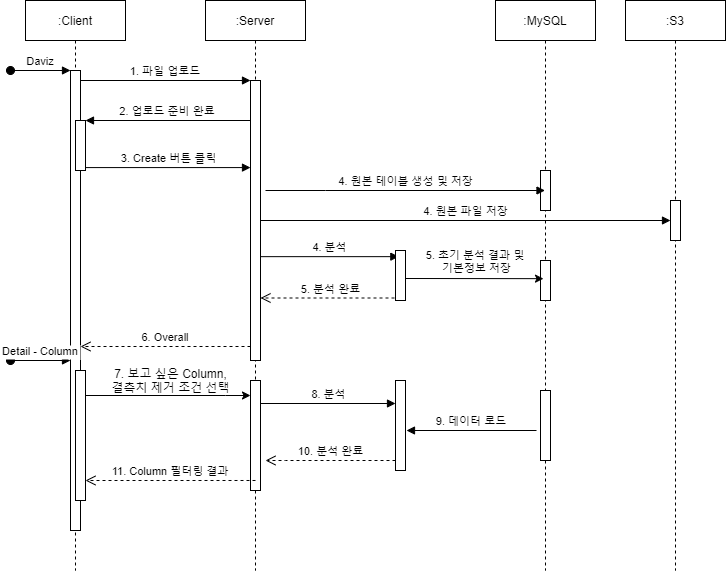

The diagram above was exported from draw.io. Its source (the exported page's mxGraphModel, read from the mxfile embedded in the PNG):
<mxGraphModel dx="782" dy="436" grid="1" gridSize="10" guides="1" tooltips="1" connect="1" arrows="1" fold="1" page="1" pageScale="1" pageWidth="850" pageHeight="1100" math="0" shadow="0">
  <root>
    <mxCell id="0" />
    <mxCell id="1" parent="0" />
    <mxCell id="5mIH4APAypsh5DN4l-Aj-2" value="" style="html=1;points=[];perimeter=orthogonalPerimeter;" parent="1" vertex="1">
      <mxGeometry x="490" y="460" width="10" height="90" as="geometry" />
    </mxCell>
    <mxCell id="3nuBFxr9cyL0pnOWT2aG-1" value=":Client" style="shape=umlLifeline;perimeter=lifelinePerimeter;container=1;collapsible=0;recursiveResize=0;rounded=0;shadow=0;strokeWidth=1;" parent="1" vertex="1">
      <mxGeometry x="120" y="80" width="100" height="570" as="geometry" />
    </mxCell>
    <mxCell id="3nuBFxr9cyL0pnOWT2aG-2" value="" style="points=[];perimeter=orthogonalPerimeter;rounded=0;shadow=0;strokeWidth=1;" parent="3nuBFxr9cyL0pnOWT2aG-1" vertex="1">
      <mxGeometry x="45" y="70" width="10" height="460" as="geometry" />
    </mxCell>
    <mxCell id="3nuBFxr9cyL0pnOWT2aG-3" value="Daviz" style="verticalAlign=bottom;startArrow=oval;endArrow=block;startSize=8;shadow=0;strokeWidth=1;" parent="3nuBFxr9cyL0pnOWT2aG-1" target="3nuBFxr9cyL0pnOWT2aG-2" edge="1">
      <mxGeometry relative="1" as="geometry">
        <mxPoint x="-15" y="70" as="sourcePoint" />
      </mxGeometry>
    </mxCell>
    <mxCell id="3nuBFxr9cyL0pnOWT2aG-4" value="" style="points=[];perimeter=orthogonalPerimeter;rounded=0;shadow=0;strokeWidth=1;" parent="3nuBFxr9cyL0pnOWT2aG-1" vertex="1">
      <mxGeometry x="50" y="120" width="10" height="50" as="geometry" />
    </mxCell>
    <mxCell id="12BvvMJiB_7aYqjO16qx-36" value="" style="points=[];perimeter=orthogonalPerimeter;rounded=0;shadow=0;strokeWidth=1;" parent="3nuBFxr9cyL0pnOWT2aG-1" vertex="1">
      <mxGeometry x="50" y="370" width="10" height="130" as="geometry" />
    </mxCell>
    <mxCell id="12BvvMJiB_7aYqjO16qx-46" value="Detail - Column" style="verticalAlign=bottom;startArrow=oval;endArrow=block;startSize=8;shadow=0;strokeWidth=1;" parent="3nuBFxr9cyL0pnOWT2aG-1" edge="1">
      <mxGeometry relative="1" as="geometry">
        <mxPoint x="-15" y="360" as="sourcePoint" />
        <mxPoint x="45" y="360" as="targetPoint" />
      </mxGeometry>
    </mxCell>
    <mxCell id="3nuBFxr9cyL0pnOWT2aG-5" value=":Server" style="shape=umlLifeline;perimeter=lifelinePerimeter;container=1;collapsible=0;recursiveResize=0;rounded=0;shadow=0;strokeWidth=1;" parent="1" vertex="1">
      <mxGeometry x="300" y="80" width="100" height="570" as="geometry" />
    </mxCell>
    <mxCell id="3nuBFxr9cyL0pnOWT2aG-6" value="" style="points=[];perimeter=orthogonalPerimeter;rounded=0;shadow=0;strokeWidth=1;" parent="3nuBFxr9cyL0pnOWT2aG-5" vertex="1">
      <mxGeometry x="45" y="80" width="10" height="280" as="geometry" />
    </mxCell>
    <mxCell id="12BvvMJiB_7aYqjO16qx-37" value="" style="points=[];perimeter=orthogonalPerimeter;rounded=0;shadow=0;strokeWidth=1;" parent="3nuBFxr9cyL0pnOWT2aG-5" vertex="1">
      <mxGeometry x="45" y="380" width="10" height="110" as="geometry" />
    </mxCell>
    <mxCell id="3nuBFxr9cyL0pnOWT2aG-7" value="6. Overall" style="verticalAlign=bottom;endArrow=open;dashed=1;endSize=8;exitX=0;exitY=0.95;shadow=0;strokeWidth=1;" parent="1" source="3nuBFxr9cyL0pnOWT2aG-6" target="3nuBFxr9cyL0pnOWT2aG-2" edge="1">
      <mxGeometry relative="1" as="geometry">
        <mxPoint x="275" y="236" as="targetPoint" />
      </mxGeometry>
    </mxCell>
    <mxCell id="3nuBFxr9cyL0pnOWT2aG-8" value="1. 파일 업로드" style="verticalAlign=bottom;endArrow=block;entryX=0;entryY=0;shadow=0;strokeWidth=1;" parent="1" source="3nuBFxr9cyL0pnOWT2aG-2" target="3nuBFxr9cyL0pnOWT2aG-6" edge="1">
      <mxGeometry relative="1" as="geometry">
        <mxPoint x="275" y="160" as="sourcePoint" />
      </mxGeometry>
    </mxCell>
    <mxCell id="3nuBFxr9cyL0pnOWT2aG-9" value="2. 업로드 준비 완료" style="verticalAlign=bottom;endArrow=block;entryX=1;entryY=0;shadow=0;strokeWidth=1;" parent="1" source="3nuBFxr9cyL0pnOWT2aG-6" target="3nuBFxr9cyL0pnOWT2aG-4" edge="1">
      <mxGeometry relative="1" as="geometry">
        <mxPoint x="240" y="200" as="sourcePoint" />
      </mxGeometry>
    </mxCell>
    <mxCell id="12BvvMJiB_7aYqjO16qx-1" value=":S3" style="shape=umlLifeline;perimeter=lifelinePerimeter;container=1;collapsible=0;recursiveResize=0;rounded=0;shadow=0;strokeWidth=1;" parent="1" vertex="1">
      <mxGeometry x="720" y="80" width="100" height="570" as="geometry" />
    </mxCell>
    <mxCell id="12BvvMJiB_7aYqjO16qx-2" value="" style="points=[];perimeter=orthogonalPerimeter;rounded=0;shadow=0;strokeWidth=1;" parent="12BvvMJiB_7aYqjO16qx-1" vertex="1">
      <mxGeometry x="45" y="200" width="10" height="40" as="geometry" />
    </mxCell>
    <mxCell id="12BvvMJiB_7aYqjO16qx-4" value=":MySQL" style="shape=umlLifeline;perimeter=lifelinePerimeter;container=1;collapsible=0;recursiveResize=0;rounded=0;shadow=0;strokeWidth=1;" parent="1" vertex="1">
      <mxGeometry x="590" y="80" width="100" height="570" as="geometry" />
    </mxCell>
    <mxCell id="12BvvMJiB_7aYqjO16qx-5" value="" style="points=[];perimeter=orthogonalPerimeter;rounded=0;shadow=0;strokeWidth=1;" parent="12BvvMJiB_7aYqjO16qx-4" vertex="1">
      <mxGeometry x="45" y="170" width="10" height="40" as="geometry" />
    </mxCell>
    <mxCell id="12BvvMJiB_7aYqjO16qx-47" value="" style="points=[];perimeter=orthogonalPerimeter;rounded=0;shadow=0;strokeWidth=1;" parent="12BvvMJiB_7aYqjO16qx-4" vertex="1">
      <mxGeometry x="45" y="390" width="10" height="70" as="geometry" />
    </mxCell>
    <mxCell id="5mIH4APAypsh5DN4l-Aj-5" value="" style="points=[];perimeter=orthogonalPerimeter;rounded=0;shadow=0;strokeWidth=1;" parent="12BvvMJiB_7aYqjO16qx-4" vertex="1">
      <mxGeometry x="45" y="260" width="10" height="40" as="geometry" />
    </mxCell>
    <mxCell id="12BvvMJiB_7aYqjO16qx-12" value="3. Create 버튼 클릭" style="html=1;verticalAlign=bottom;endArrow=block;rounded=0;entryX=0;entryY=0.311;entryDx=0;entryDy=0;entryPerimeter=0;" parent="1" source="3nuBFxr9cyL0pnOWT2aG-4" target="3nuBFxr9cyL0pnOWT2aG-6" edge="1">
      <mxGeometry width="80" relative="1" as="geometry">
        <mxPoint x="370" y="230" as="sourcePoint" />
        <mxPoint x="450" y="230" as="targetPoint" />
      </mxGeometry>
    </mxCell>
    <mxCell id="12BvvMJiB_7aYqjO16qx-23" value="4. 원본 파일 저장" style="html=1;verticalAlign=bottom;endArrow=block;rounded=0;" parent="1" source="3nuBFxr9cyL0pnOWT2aG-6" target="12BvvMJiB_7aYqjO16qx-2" edge="1">
      <mxGeometry width="80" relative="1" as="geometry">
        <mxPoint x="360" y="270" as="sourcePoint" />
        <mxPoint x="440" y="270" as="targetPoint" />
      </mxGeometry>
    </mxCell>
    <mxCell id="12BvvMJiB_7aYqjO16qx-24" value="4. 원본 테이블 생성 및 저장" style="html=1;verticalAlign=bottom;endArrow=block;rounded=0;" parent="1" target="12BvvMJiB_7aYqjO16qx-4" edge="1">
      <mxGeometry width="80" relative="1" as="geometry">
        <mxPoint x="360" y="270" as="sourcePoint" />
        <mxPoint x="460" y="270" as="targetPoint" />
        <Array as="points">
          <mxPoint x="420" y="270" />
        </Array>
      </mxGeometry>
    </mxCell>
    <mxCell id="12BvvMJiB_7aYqjO16qx-31" value="4. 분석" style="html=1;verticalAlign=bottom;endArrow=block;entryX=-0.167;entryY=0.123;rounded=0;entryDx=0;entryDy=0;entryPerimeter=0;" parent="1" source="3nuBFxr9cyL0pnOWT2aG-6" edge="1">
      <mxGeometry relative="1" as="geometry">
        <mxPoint x="360" y="366" as="sourcePoint" />
        <mxPoint x="493.3299999999999" y="336.1500000000001" as="targetPoint" />
      </mxGeometry>
    </mxCell>
    <mxCell id="12BvvMJiB_7aYqjO16qx-32" value="5. 분석 완료" style="html=1;verticalAlign=bottom;endArrow=open;dashed=1;endSize=8;exitX=0;exitY=0.95;rounded=0;" parent="1" target="3nuBFxr9cyL0pnOWT2aG-6" edge="1">
      <mxGeometry relative="1" as="geometry">
        <mxPoint x="360" y="376" as="targetPoint" />
        <mxPoint x="495" y="377.5" as="sourcePoint" />
      </mxGeometry>
    </mxCell>
    <mxCell id="12BvvMJiB_7aYqjO16qx-38" value="" style="edgeStyle=orthogonalEdgeStyle;rounded=0;orthogonalLoop=1;jettySize=auto;html=1;" parent="1" source="12BvvMJiB_7aYqjO16qx-36" target="12BvvMJiB_7aYqjO16qx-37" edge="1">
      <mxGeometry relative="1" as="geometry">
        <Array as="points">
          <mxPoint x="320" y="475" />
          <mxPoint x="320" y="475" />
        </Array>
      </mxGeometry>
    </mxCell>
    <mxCell id="12BvvMJiB_7aYqjO16qx-39" value="7. 보고 싶은 Column,&lt;br&gt;결측치 제거 조건 선택" style="text;html=1;align=center;verticalAlign=middle;resizable=0;points=[];autosize=1;strokeColor=none;fillColor=none;" parent="1" vertex="1">
      <mxGeometry x="200" y="445" width="130" height="30" as="geometry" />
    </mxCell>
    <mxCell id="12BvvMJiB_7aYqjO16qx-44" value="10. 분석 완료" style="html=1;verticalAlign=bottom;endArrow=open;dashed=1;endSize=8;rounded=0;" parent="1" edge="1">
      <mxGeometry relative="1" as="geometry">
        <mxPoint x="360" y="540" as="targetPoint" />
        <Array as="points">
          <mxPoint x="380" y="540" />
        </Array>
        <mxPoint x="490" y="540" as="sourcePoint" />
      </mxGeometry>
    </mxCell>
    <mxCell id="12BvvMJiB_7aYqjO16qx-45" value="11. Column 필터링 결과" style="verticalAlign=bottom;endArrow=open;dashed=1;endSize=8;shadow=0;strokeWidth=1;exitX=0.5;exitY=0.909;exitDx=0;exitDy=0;exitPerimeter=0;" parent="1" source="12BvvMJiB_7aYqjO16qx-37" edge="1">
      <mxGeometry relative="1" as="geometry">
        <mxPoint x="180" y="559.9999999999998" as="targetPoint" />
        <mxPoint x="340" y="560" as="sourcePoint" />
      </mxGeometry>
    </mxCell>
    <mxCell id="12BvvMJiB_7aYqjO16qx-43" value="8. 분석" style="html=1;verticalAlign=bottom;endArrow=block;rounded=0;" parent="1" source="12BvvMJiB_7aYqjO16qx-37" edge="1">
      <mxGeometry relative="1" as="geometry">
        <mxPoint x="350" y="456.1500000000001" as="sourcePoint" />
        <mxPoint x="490" y="483" as="targetPoint" />
      </mxGeometry>
    </mxCell>
    <mxCell id="5mIH4APAypsh5DN4l-Aj-1" value="" style="html=1;points=[];perimeter=orthogonalPerimeter;" parent="1" vertex="1">
      <mxGeometry x="490" y="330" width="10" height="50" as="geometry" />
    </mxCell>
    <mxCell id="5mIH4APAypsh5DN4l-Aj-4" value="" style="endArrow=classic;html=1;rounded=0;entryX=0.48;entryY=0.488;entryDx=0;entryDy=0;entryPerimeter=0;" parent="1" target="12BvvMJiB_7aYqjO16qx-4" edge="1">
      <mxGeometry width="50" height="50" relative="1" as="geometry">
        <mxPoint x="500" y="358" as="sourcePoint" />
        <mxPoint x="450" y="360" as="targetPoint" />
      </mxGeometry>
    </mxCell>
    <mxCell id="5mIH4APAypsh5DN4l-Aj-6" value="5. 초기 분석 결과 및 &lt;br&gt;기본정보 저장" style="edgeLabel;html=1;align=center;verticalAlign=middle;resizable=0;points=[];" parent="5mIH4APAypsh5DN4l-Aj-4" vertex="1" connectable="0">
      <mxGeometry x="-0.3769" y="3" relative="1" as="geometry">
        <mxPoint x="27" y="-15" as="offset" />
      </mxGeometry>
    </mxCell>
    <mxCell id="P73ErWtxq8zBUed-JVPQ-1" value="9. 데이터 로드" style="verticalAlign=bottom;endArrow=block;entryX=1;entryY=0;shadow=0;strokeWidth=1;" edge="1" parent="1">
      <mxGeometry relative="1" as="geometry">
        <mxPoint x="631" y="510" as="sourcePoint" />
        <mxPoint x="501" y="510" as="targetPoint" />
      </mxGeometry>
    </mxCell>
  </root>
</mxGraphModel>